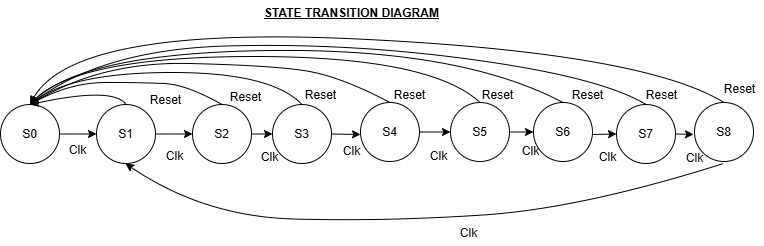

The diagram above was exported from draw.io. Its source (the exported page's mxGraphModel, read from the mxfile embedded in the PNG):
<mxGraphModel dx="1042" dy="567" grid="0" gridSize="10" guides="1" tooltips="1" connect="1" arrows="1" fold="1" page="1" pageScale="1" pageWidth="850" pageHeight="1100" math="0" shadow="0">
  <root>
    <mxCell id="0" />
    <mxCell id="1" parent="0" />
    <mxCell id="Q7m6HEa3X50upXbZjdNa-1" value="S0" style="ellipse;whiteSpace=wrap;html=1;aspect=fixed;" vertex="1" parent="1">
      <mxGeometry x="71" y="147" width="59" height="59" as="geometry" />
    </mxCell>
    <mxCell id="Q7m6HEa3X50upXbZjdNa-2" value="S1" style="ellipse;whiteSpace=wrap;html=1;aspect=fixed;" vertex="1" parent="1">
      <mxGeometry x="167" y="147" width="59" height="59" as="geometry" />
    </mxCell>
    <mxCell id="Q7m6HEa3X50upXbZjdNa-3" value="S2" style="ellipse;whiteSpace=wrap;html=1;aspect=fixed;" vertex="1" parent="1">
      <mxGeometry x="263" y="147" width="59" height="59" as="geometry" />
    </mxCell>
    <mxCell id="Q7m6HEa3X50upXbZjdNa-4" value="S3" style="ellipse;whiteSpace=wrap;html=1;aspect=fixed;" vertex="1" parent="1">
      <mxGeometry x="343" y="147" width="59" height="59" as="geometry" />
    </mxCell>
    <mxCell id="Q7m6HEa3X50upXbZjdNa-5" value="S4" style="ellipse;whiteSpace=wrap;html=1;aspect=fixed;" vertex="1" parent="1">
      <mxGeometry x="431" y="145" width="59" height="59" as="geometry" />
    </mxCell>
    <mxCell id="Q7m6HEa3X50upXbZjdNa-6" value="S5" style="ellipse;whiteSpace=wrap;html=1;aspect=fixed;" vertex="1" parent="1">
      <mxGeometry x="521" y="145" width="59" height="59" as="geometry" />
    </mxCell>
    <mxCell id="Q7m6HEa3X50upXbZjdNa-7" value="S6" style="ellipse;whiteSpace=wrap;html=1;aspect=fixed;" vertex="1" parent="1">
      <mxGeometry x="604" y="145" width="59" height="59" as="geometry" />
    </mxCell>
    <mxCell id="Q7m6HEa3X50upXbZjdNa-8" value="S7" style="ellipse;whiteSpace=wrap;html=1;aspect=fixed;" vertex="1" parent="1">
      <mxGeometry x="687" y="147" width="59" height="59" as="geometry" />
    </mxCell>
    <mxCell id="Q7m6HEa3X50upXbZjdNa-9" value="S8" style="ellipse;whiteSpace=wrap;html=1;aspect=fixed;" vertex="1" parent="1">
      <mxGeometry x="765" y="145" width="59" height="59" as="geometry" />
    </mxCell>
    <mxCell id="Q7m6HEa3X50upXbZjdNa-10" value="" style="curved=1;endArrow=classic;html=1;rounded=0;exitX=0.5;exitY=1;exitDx=0;exitDy=0;entryX=0.5;entryY=1;entryDx=0;entryDy=0;" edge="1" parent="1">
      <mxGeometry width="50" height="50" relative="1" as="geometry">
        <mxPoint x="794" y="206" as="sourcePoint" />
        <mxPoint x="196" y="206" as="targetPoint" />
        <Array as="points">
          <mxPoint x="652" y="251" />
          <mxPoint x="455" y="264" />
          <mxPoint x="274" y="259" />
        </Array>
      </mxGeometry>
    </mxCell>
    <mxCell id="Q7m6HEa3X50upXbZjdNa-11" value="" style="endArrow=classic;html=1;rounded=0;exitX=1;exitY=0.5;exitDx=0;exitDy=0;entryX=0;entryY=0.5;entryDx=0;entryDy=0;" edge="1" parent="1" source="Q7m6HEa3X50upXbZjdNa-1" target="Q7m6HEa3X50upXbZjdNa-2">
      <mxGeometry width="50" height="50" relative="1" as="geometry">
        <mxPoint x="400" y="240" as="sourcePoint" />
        <mxPoint x="164" y="177" as="targetPoint" />
      </mxGeometry>
    </mxCell>
    <mxCell id="Q7m6HEa3X50upXbZjdNa-12" value="&lt;span style=&quot;color: rgba(0, 0, 0, 0); font-family: monospace; font-size: 0px; text-align: start;&quot;&gt;%3CmxGraphModel%3E%3Croot%3E%3CmxCell%20id%3D%220%22%2F%3E%3CmxCell%20id%3D%221%22%20parent%3D%220%22%2F%3E%3CmxCell%20id%3D%222%22%20value%3D%22%22%20style%3D%22endArrow%3Dclassic%3Bhtml%3D1%3Brounded%3D0%3BexitX%3D1%3BexitY%3D0.5%3BexitDx%3D0%3BexitDy%3D0%3BentryX%3D0%3BentryY%3D0.5%3BentryDx%3D0%3BentryDy%3D0%3B%22%20edge%3D%221%22%20parent%3D%221%22%3E%3CmxGeometry%20width%3D%2250%22%20height%3D%2250%22%20relative%3D%221%22%20as%3D%22geometry%22%3E%3CmxPoint%20x%3D%22130%22%20y%3D%22177%22%20as%3D%22sourcePoint%22%2F%3E%3CmxPoint%20x%3D%22167%22%20y%3D%22177%22%20as%3D%22targetPoint%22%2F%3E%3C%2FmxGeometry%3E%3C%2FmxCell%3E%3C%2Froot%3E%3C%2FmxGraphModel%3E&lt;/span&gt;" style="text;html=1;align=center;verticalAlign=middle;resizable=0;points=[];autosize=1;strokeColor=none;fillColor=none;" vertex="1" parent="1">
      <mxGeometry x="239" y="105" width="18" height="26" as="geometry" />
    </mxCell>
    <mxCell id="Q7m6HEa3X50upXbZjdNa-13" value="" style="endArrow=classic;html=1;rounded=0;exitX=1;exitY=0.5;exitDx=0;exitDy=0;entryX=0;entryY=0.5;entryDx=0;entryDy=0;" edge="1" parent="1" source="Q7m6HEa3X50upXbZjdNa-2" target="Q7m6HEa3X50upXbZjdNa-3">
      <mxGeometry width="50" height="50" relative="1" as="geometry">
        <mxPoint x="311" y="113" as="sourcePoint" />
        <mxPoint x="348" y="113" as="targetPoint" />
      </mxGeometry>
    </mxCell>
    <mxCell id="Q7m6HEa3X50upXbZjdNa-14" value="" style="endArrow=classic;html=1;rounded=0;exitX=1;exitY=0.5;exitDx=0;exitDy=0;entryX=0;entryY=0.5;entryDx=0;entryDy=0;" edge="1" parent="1" source="Q7m6HEa3X50upXbZjdNa-3" target="Q7m6HEa3X50upXbZjdNa-4">
      <mxGeometry width="50" height="50" relative="1" as="geometry">
        <mxPoint x="385" y="107" as="sourcePoint" />
        <mxPoint x="422" y="107" as="targetPoint" />
        <Array as="points" />
      </mxGeometry>
    </mxCell>
    <mxCell id="Q7m6HEa3X50upXbZjdNa-15" value="" style="endArrow=classic;html=1;rounded=0;exitX=1;exitY=0.5;exitDx=0;exitDy=0;" edge="1" parent="1" source="Q7m6HEa3X50upXbZjdNa-4">
      <mxGeometry width="50" height="50" relative="1" as="geometry">
        <mxPoint x="400" y="240" as="sourcePoint" />
        <mxPoint x="431" y="177" as="targetPoint" />
      </mxGeometry>
    </mxCell>
    <mxCell id="Q7m6HEa3X50upXbZjdNa-16" value="" style="endArrow=classic;html=1;rounded=0;entryX=0;entryY=0.5;entryDx=0;entryDy=0;exitX=1;exitY=0.5;exitDx=0;exitDy=0;" edge="1" parent="1" source="Q7m6HEa3X50upXbZjdNa-5" target="Q7m6HEa3X50upXbZjdNa-6">
      <mxGeometry width="50" height="50" relative="1" as="geometry">
        <mxPoint x="400" y="240" as="sourcePoint" />
        <mxPoint x="450" y="190" as="targetPoint" />
      </mxGeometry>
    </mxCell>
    <mxCell id="Q7m6HEa3X50upXbZjdNa-17" value="" style="endArrow=classic;html=1;rounded=0;entryX=0;entryY=0.5;entryDx=0;entryDy=0;exitX=1;exitY=0.5;exitDx=0;exitDy=0;" edge="1" parent="1" source="Q7m6HEa3X50upXbZjdNa-6" target="Q7m6HEa3X50upXbZjdNa-7">
      <mxGeometry width="50" height="50" relative="1" as="geometry">
        <mxPoint x="400" y="240" as="sourcePoint" />
        <mxPoint x="450" y="190" as="targetPoint" />
      </mxGeometry>
    </mxCell>
    <mxCell id="Q7m6HEa3X50upXbZjdNa-18" value="" style="endArrow=classic;html=1;rounded=0;entryX=0;entryY=0.5;entryDx=0;entryDy=0;" edge="1" parent="1" target="Q7m6HEa3X50upXbZjdNa-8">
      <mxGeometry width="50" height="50" relative="1" as="geometry">
        <mxPoint x="663" y="177" as="sourcePoint" />
        <mxPoint x="257" y="154" as="targetPoint" />
      </mxGeometry>
    </mxCell>
    <mxCell id="Q7m6HEa3X50upXbZjdNa-19" value="" style="endArrow=classic;html=1;rounded=0;exitX=1;exitY=0.5;exitDx=0;exitDy=0;" edge="1" parent="1" source="Q7m6HEa3X50upXbZjdNa-8">
      <mxGeometry width="50" height="50" relative="1" as="geometry">
        <mxPoint x="762" y="174" as="sourcePoint" />
        <mxPoint x="764" y="177" as="targetPoint" />
      </mxGeometry>
    </mxCell>
    <mxCell id="Q7m6HEa3X50upXbZjdNa-20" value="" style="curved=1;endArrow=classic;html=1;rounded=0;exitX=0.5;exitY=0;exitDx=0;exitDy=0;entryX=0.5;entryY=0;entryDx=0;entryDy=0;" edge="1" parent="1" source="Q7m6HEa3X50upXbZjdNa-2" target="Q7m6HEa3X50upXbZjdNa-1">
      <mxGeometry width="50" height="50" relative="1" as="geometry">
        <mxPoint x="400" y="240" as="sourcePoint" />
        <mxPoint x="450" y="190" as="targetPoint" />
        <Array as="points">
          <mxPoint x="184" y="129" />
        </Array>
      </mxGeometry>
    </mxCell>
    <mxCell id="Q7m6HEa3X50upXbZjdNa-21" value="" style="curved=1;endArrow=classic;html=1;rounded=0;exitX=0.5;exitY=0;exitDx=0;exitDy=0;entryX=0.5;entryY=0;entryDx=0;entryDy=0;" edge="1" parent="1" source="Q7m6HEa3X50upXbZjdNa-3" target="Q7m6HEa3X50upXbZjdNa-1">
      <mxGeometry width="50" height="50" relative="1" as="geometry">
        <mxPoint x="323" y="142" as="sourcePoint" />
        <mxPoint x="227" y="142" as="targetPoint" />
        <Array as="points">
          <mxPoint x="257" y="127" />
          <mxPoint x="212" y="125" />
          <mxPoint x="141" y="125" />
        </Array>
      </mxGeometry>
    </mxCell>
    <mxCell id="Q7m6HEa3X50upXbZjdNa-22" value="" style="curved=1;endArrow=classic;html=1;rounded=0;exitX=0.5;exitY=0;exitDx=0;exitDy=0;entryX=0.5;entryY=0;entryDx=0;entryDy=0;" edge="1" parent="1" source="Q7m6HEa3X50upXbZjdNa-4" target="Q7m6HEa3X50upXbZjdNa-1">
      <mxGeometry width="50" height="50" relative="1" as="geometry">
        <mxPoint x="430" y="142" as="sourcePoint" />
        <mxPoint x="334" y="142" as="targetPoint" />
        <Array as="points">
          <mxPoint x="342" y="115" />
          <mxPoint x="143" y="115" />
        </Array>
      </mxGeometry>
    </mxCell>
    <mxCell id="Q7m6HEa3X50upXbZjdNa-23" value="" style="curved=1;endArrow=classic;html=1;rounded=0;exitX=0.5;exitY=0;exitDx=0;exitDy=0;entryX=0.5;entryY=0;entryDx=0;entryDy=0;" edge="1" parent="1" source="Q7m6HEa3X50upXbZjdNa-5" target="Q7m6HEa3X50upXbZjdNa-1">
      <mxGeometry width="50" height="50" relative="1" as="geometry">
        <mxPoint x="499" y="145" as="sourcePoint" />
        <mxPoint x="403" y="145" as="targetPoint" />
        <Array as="points">
          <mxPoint x="413" y="120" />
          <mxPoint x="347" y="108" />
          <mxPoint x="172" y="104" />
        </Array>
      </mxGeometry>
    </mxCell>
    <mxCell id="Q7m6HEa3X50upXbZjdNa-24" value="" style="curved=1;endArrow=classic;html=1;rounded=0;exitX=0.5;exitY=0;exitDx=0;exitDy=0;entryX=0.5;entryY=0;entryDx=0;entryDy=0;" edge="1" parent="1" source="Q7m6HEa3X50upXbZjdNa-6" target="Q7m6HEa3X50upXbZjdNa-1">
      <mxGeometry width="50" height="50" relative="1" as="geometry">
        <mxPoint x="603" y="136" as="sourcePoint" />
        <mxPoint x="507" y="136" as="targetPoint" />
        <Array as="points">
          <mxPoint x="501" y="99" />
          <mxPoint x="148" y="99" />
        </Array>
      </mxGeometry>
    </mxCell>
    <mxCell id="Q7m6HEa3X50upXbZjdNa-25" value="" style="curved=1;endArrow=classic;html=1;rounded=0;exitX=0.5;exitY=0;exitDx=0;exitDy=0;entryX=0.5;entryY=0;entryDx=0;entryDy=0;" edge="1" parent="1" source="Q7m6HEa3X50upXbZjdNa-8" target="Q7m6HEa3X50upXbZjdNa-1">
      <mxGeometry width="50" height="50" relative="1" as="geometry">
        <mxPoint x="707" y="129" as="sourcePoint" />
        <mxPoint x="611" y="129" as="targetPoint" />
        <Array as="points">
          <mxPoint x="672" y="120" />
          <mxPoint x="420" y="85" />
          <mxPoint x="174" y="92" />
        </Array>
      </mxGeometry>
    </mxCell>
    <mxCell id="Q7m6HEa3X50upXbZjdNa-26" value="" style="curved=1;endArrow=classic;html=1;rounded=0;exitX=0.5;exitY=0;exitDx=0;exitDy=0;entryX=0.5;entryY=0;entryDx=0;entryDy=0;" edge="1" parent="1" source="Q7m6HEa3X50upXbZjdNa-7" target="Q7m6HEa3X50upXbZjdNa-1">
      <mxGeometry width="50" height="50" relative="1" as="geometry">
        <mxPoint x="670" y="162" as="sourcePoint" />
        <mxPoint x="574" y="162" as="targetPoint" />
        <Array as="points">
          <mxPoint x="531" y="91" />
          <mxPoint x="154" y="95" />
        </Array>
      </mxGeometry>
    </mxCell>
    <mxCell id="Q7m6HEa3X50upXbZjdNa-27" value="" style="curved=1;endArrow=classic;html=1;rounded=0;exitX=0.5;exitY=0;exitDx=0;exitDy=0;entryX=0.5;entryY=0;entryDx=0;entryDy=0;" edge="1" parent="1" source="Q7m6HEa3X50upXbZjdNa-9" target="Q7m6HEa3X50upXbZjdNa-1">
      <mxGeometry width="50" height="50" relative="1" as="geometry">
        <mxPoint x="726" y="100" as="sourcePoint" />
        <mxPoint x="630" y="100" as="targetPoint" />
        <Array as="points">
          <mxPoint x="713" y="95" />
          <mxPoint x="143" y="68" />
        </Array>
      </mxGeometry>
    </mxCell>
    <mxCell id="Q7m6HEa3X50upXbZjdNa-29" value="Reset" style="text;html=1;align=center;verticalAlign=middle;resizable=0;points=[];autosize=1;strokeColor=none;fillColor=none;" vertex="1" parent="1">
      <mxGeometry x="291" y="127" width="49" height="26" as="geometry" />
    </mxCell>
    <mxCell id="Q7m6HEa3X50upXbZjdNa-30" value="Reset" style="text;html=1;align=center;verticalAlign=middle;resizable=0;points=[];autosize=1;strokeColor=none;fillColor=none;" vertex="1" parent="1">
      <mxGeometry x="366" y="125" width="49" height="26" as="geometry" />
    </mxCell>
    <mxCell id="Q7m6HEa3X50upXbZjdNa-31" value="Reset" style="text;html=1;align=center;verticalAlign=middle;resizable=0;points=[];autosize=1;strokeColor=none;fillColor=none;" vertex="1" parent="1">
      <mxGeometry x="455" y="125" width="49" height="26" as="geometry" />
    </mxCell>
    <mxCell id="Q7m6HEa3X50upXbZjdNa-32" value="Reset" style="text;html=1;align=center;verticalAlign=middle;resizable=0;points=[];autosize=1;strokeColor=none;fillColor=none;" vertex="1" parent="1">
      <mxGeometry x="543" y="125" width="49" height="26" as="geometry" />
    </mxCell>
    <mxCell id="Q7m6HEa3X50upXbZjdNa-33" value="Reset" style="text;html=1;align=center;verticalAlign=middle;resizable=0;points=[];autosize=1;strokeColor=none;fillColor=none;" vertex="1" parent="1">
      <mxGeometry x="633" y="125" width="49" height="26" as="geometry" />
    </mxCell>
    <mxCell id="Q7m6HEa3X50upXbZjdNa-34" value="Reset" style="text;html=1;align=center;verticalAlign=middle;resizable=0;points=[];autosize=1;strokeColor=none;fillColor=none;" vertex="1" parent="1">
      <mxGeometry x="707" y="125" width="49" height="26" as="geometry" />
    </mxCell>
    <mxCell id="Q7m6HEa3X50upXbZjdNa-35" value="Reset" style="text;html=1;align=center;verticalAlign=middle;resizable=0;points=[];autosize=1;strokeColor=none;fillColor=none;" vertex="1" parent="1">
      <mxGeometry x="785" y="119" width="49" height="26" as="geometry" />
    </mxCell>
    <mxCell id="Q7m6HEa3X50upXbZjdNa-36" value="Clk" style="text;html=1;align=center;verticalAlign=middle;resizable=0;points=[];autosize=1;strokeColor=none;fillColor=none;" vertex="1" parent="1">
      <mxGeometry x="130" y="180" width="35" height="26" as="geometry" />
    </mxCell>
    <mxCell id="Q7m6HEa3X50upXbZjdNa-38" value="Clk" style="text;html=1;align=center;verticalAlign=middle;resizable=0;points=[];autosize=1;strokeColor=none;fillColor=none;" vertex="1" parent="1">
      <mxGeometry x="227" y="186" width="35" height="26" as="geometry" />
    </mxCell>
    <mxCell id="Q7m6HEa3X50upXbZjdNa-39" value="Clk" style="text;html=1;align=center;verticalAlign=middle;resizable=0;points=[];autosize=1;strokeColor=none;fillColor=none;" vertex="1" parent="1">
      <mxGeometry x="322" y="187" width="35" height="26" as="geometry" />
    </mxCell>
    <mxCell id="Q7m6HEa3X50upXbZjdNa-40" value="Clk" style="text;html=1;align=center;verticalAlign=middle;resizable=0;points=[];autosize=1;strokeColor=none;fillColor=none;" vertex="1" parent="1">
      <mxGeometry x="404" y="181" width="35" height="26" as="geometry" />
    </mxCell>
    <mxCell id="Q7m6HEa3X50upXbZjdNa-41" value="Clk" style="text;html=1;align=center;verticalAlign=middle;resizable=0;points=[];autosize=1;strokeColor=none;fillColor=none;" vertex="1" parent="1">
      <mxGeometry x="491" y="186" width="35" height="26" as="geometry" />
    </mxCell>
    <mxCell id="Q7m6HEa3X50upXbZjdNa-42" value="Clk" style="text;html=1;align=center;verticalAlign=middle;resizable=0;points=[];autosize=1;strokeColor=none;fillColor=none;" vertex="1" parent="1">
      <mxGeometry x="583" y="181" width="35" height="26" as="geometry" />
    </mxCell>
    <mxCell id="Q7m6HEa3X50upXbZjdNa-43" value="Clk" style="text;html=1;align=center;verticalAlign=middle;resizable=0;points=[];autosize=1;strokeColor=none;fillColor=none;" vertex="1" parent="1">
      <mxGeometry x="660" y="187" width="35" height="26" as="geometry" />
    </mxCell>
    <mxCell id="Q7m6HEa3X50upXbZjdNa-44" value="Clk" style="text;html=1;align=center;verticalAlign=middle;resizable=0;points=[];autosize=1;strokeColor=none;fillColor=none;" vertex="1" parent="1">
      <mxGeometry x="747" y="188" width="35" height="26" as="geometry" />
    </mxCell>
    <mxCell id="Q7m6HEa3X50upXbZjdNa-45" value="Clk" style="text;html=1;align=center;verticalAlign=middle;resizable=0;points=[];autosize=1;strokeColor=none;fillColor=none;" vertex="1" parent="1">
      <mxGeometry x="521" y="263" width="35" height="26" as="geometry" />
    </mxCell>
    <mxCell id="Q7m6HEa3X50upXbZjdNa-46" value="Reset" style="text;html=1;align=center;verticalAlign=middle;resizable=0;points=[];autosize=1;strokeColor=none;fillColor=none;" vertex="1" parent="1">
      <mxGeometry x="211" y="130" width="49" height="26" as="geometry" />
    </mxCell>
    <mxCell id="Q7m6HEa3X50upXbZjdNa-47" value="STATE TRANSITION DIAGRAM" style="text;html=1;align=center;verticalAlign=middle;resizable=0;points=[];autosize=1;strokeColor=none;fillColor=none;fontStyle=5" vertex="1" parent="1">
      <mxGeometry x="326.5" y="43" width="190" height="26" as="geometry" />
    </mxCell>
  </root>
</mxGraphModel>